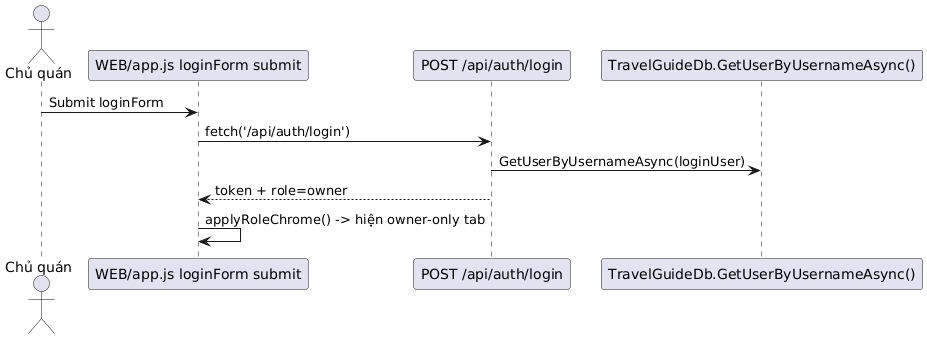

The diagram above was rendered by PlantUML. Its source (embedded in the PNG):
@startuml
actor "Chủ quán" as O
participant "WEB/app.js loginForm submit" as JS
participant "POST /api/auth/login" as API
participant "TravelGuideDb.GetUserByUsernameAsync()" as DB

O -> JS: Submit loginForm
JS -> API: fetch('/api/auth/login')
API -> DB: GetUserByUsernameAsync(loginUser)
API --> JS: token + role=owner
JS -> JS: applyRoleChrome() -> hiện owner-only tab
@enduml